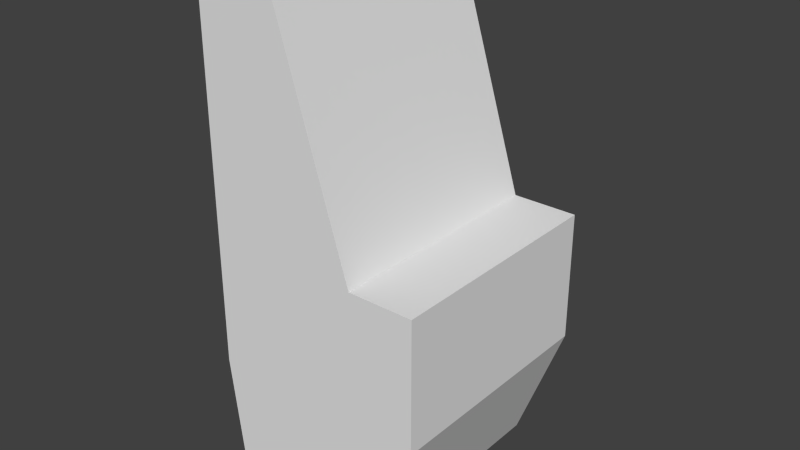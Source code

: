 # Source: SoloSlot.blend  (saved by Blender 2.73.0; exported with 4.5.12 LTS)
import bpy
from mathutils import Matrix  # noqa: F401  (used for matrix-valued properties, if any)

bpy.ops.wm.read_factory_settings(use_empty=True)
scene = bpy.context.scene
scene.name = 'Scene'

# ---- collections
col_collection_1 = bpy.data.collections.new('Collection 1'); scene.collection.children.link(col_collection_1)

# ---- materials (node trees are filled in below, after node groups)
mat_slotmachine = bpy.data.materials.new('SlotMachine')
mat_slotmachine.alpha_threshold = 0.0
mat_slotmachine.use_transparent_shadow = False
mat_slotmachine.roughness = 0.5
mat_slotmachine.specular_intensity = 0.35
mat_slotmachinescreen = bpy.data.materials.new('SlotMachineScreen')
mat_slotmachinescreen.alpha_threshold = 0.0
mat_slotmachinescreen.use_transparent_shadow = False
mat_slotmachinescreen.roughness = 0.5
mat_slotmachinescreen.specular_intensity = 0.35

# ---- material node trees

# ---- world
world_world = bpy.data.worlds.new('World'); scene.world = world_world
world_world.color = (0.05088, 0.05088, 0.05088)
world_world.use_sun_shadow = False
world_world.sun_shadow_jitter_overblur = 0.0
world_world.cycles.sampling_method = 'MANUAL'
world_world.cycles.sample_map_resolution = 256

# ---- meshes
me_singleslot_polygon11_001_polygon11_001 = bpy.data.meshes.new('singleSlot_polygon11.001_polygon11.001')
me_singleslot_polygon11_001_polygon11_001.from_pydata([(0.4545, 1.101, -0.45), (0.4545, 1.101, 0.45), (0.4545, 0.6006, 0.45), (0.4545, 0.6006, -0.45), (0.267, 0.1006, 0.45), (0.267, 0.1006, -0.45), (0.2045, 0.6006, -0.45), (0.2045, 1.101, -0.45), (-0.3849, 2.101, -0.45), (-0.108, 2.101, -0.45), (-0.3849, 1.101, -0.45), (-0.3849, 0.6006, -0.45), (0.2045, 0.6006, 0.45), (-0.3849, 0.6006, 0.45), (-0.3224, 0.1006, 0.45), (-0.3224, 0.1006, -0.45), (-0.3849, 1.101, 0.45), (0.2045, 1.101, 0.45), (-0.3849, 2.101, 0.45), (-0.108, 2.101, 0.45)], [], [(0, 1, 2, 3), (2, 4, 5, 3), (7, 0, 3, 6), (8, 9, 7, 10), (10, 7, 6, 11), (4, 2, 12), (13, 14, 4, 12), (5, 6, 3), (11, 6, 5, 15), (16, 13, 12, 17), (18, 16, 17, 19), (2, 1, 17, 12), (9, 19, 17, 7), (4, 14, 15, 5), (8, 10, 16, 18), (13, 16, 10, 11), (15, 14, 13, 11), (1, 0, 7, 17), (9, 8, 18, 19)])
me_singleslot_polygon11_001_polygon11_001.polygons.foreach_set('material_index', [0, 0, 0, 0, 0, 0, 0, 0, 0, 0, 0, 0, 1, 0, 0, 0, 0, 0, 0])
_uv = me_singleslot_polygon11_001_polygon11_001.uv_layers.new(name='UVMap')
_uv.uv.foreach_set('vector', [0.3687, 0.6875, 0.09194, 0.6875, 0.09194, 0.4375, 0.3687, 0.4375, 0.01562, 0.25, 0.01562, 0.004651, 0.4844, 0.004651, 0.4844, 0.25, 0.3281, 0.5, 0.4531, 0.5, 0.4531, 0.25, 0.3281, 0.25, 0.04688, 0.9922, 0.1719, 0.9922, 0.3281, 0.5, 0.04688, 0.5, 0.04688, 0.5, 0.3281, 0.5, 0.3281, 0.25, 0.04688, 0.25, 0.328, 0.004651, 0.4531, 0.25, 0.3281, 0.25, 0.04688, 0.25, 0.1406, 0.004651, 0.3281, 0.004651, 0.3281, 0.25, 0.3281, 0.004651, 0.3281, 0.25, 0.4531, 0.25, 0.04688, 0.25, 0.3281, 0.25, 0.3281, 0.004651, 0.1406, 0.004651, 0.04688, 0.5, 0.04688, 0.25, 0.3281, 0.25, 0.3281, 0.5, 0.04688, 0.9922, 0.04688, 0.5, 0.3281, 0.5, 0.1719, 0.9922, 0.4531, 0.25, 0.4531, 0.5, 0.3281, 0.5, 0.3281, 0.25, 0.9375, 0.9904, 0.5625, 0.9904, 0.5625, 0.5096, 0.9375, 0.5096, 0.7334, 0.2373, 0.7875, 0.2373, 0.7875, 0.2914, 0.7334, 0.2914, 0.7334, 0.2373, 0.7875, 0.2373, 0.7875, 0.2914, 0.7334, 0.2914, 0.7334, 0.2373, 0.7875, 0.2373, 0.7875, 0.2914, 0.7334, 0.2914, 0.7334, 0.2373, 0.7875, 0.2373, 0.7875, 0.2914, 0.7334, 0.2914, 0.9688, 0.009817, 0.9688, 0.4902, 0.8438, 0.4902, 0.8438, 0.009817, 0.6562, 0.4902, 0.5312, 0.4902, 0.5312, 0.009817, 0.6562, 0.009817])
me_singleslot_polygon11_001_polygon11_001.materials.append(mat_slotmachine)
me_singleslot_polygon11_001_polygon11_001.materials.append(mat_slotmachinescreen)
me_singleslot_polygon11_001_polygon11_001.use_remesh_preserve_volume = False
me_singleslot_polygon11_001_polygon11_001.use_remesh_preserve_attributes = False
me_singleslot_polygon11_001_polygon11_001.use_mirror_vertex_groups = False
me_singleslot_polygon11_001_polygon11_001.update()

# ---- objects
ob_singleslot_polygon11_001_polygon11_001 = bpy.data.objects.new('singleSlot_polygon11.001_polygon11.001', me_singleslot_polygon11_001_polygon11_001)

# ---- transforms, parenting, visibility, modifiers, constraints
ob_singleslot_polygon11_001_polygon11_001.location = (0.0, 0.0, 0.0)
ob_singleslot_polygon11_001_polygon11_001.rotation_euler = (1.571, -0.0, 0.0)
ob_singleslot_polygon11_001_polygon11_001.lineart.crease_threshold = 0.0

# ---- collection membership
col_collection_1.objects.link(ob_singleslot_polygon11_001_polygon11_001)

# ---- scene / render settings (as saved in the file)
scene.frame_start = 1; scene.frame_end = 250; scene.frame_set(1)
scene.render.engine = 'BLENDER_EEVEE_NEXT'
scene.render.resolution_percentage = 50
scene.render.dither_intensity = 0.0
scene.cycles.use_denoising = False
scene.cycles.samples = 10
scene.cycles.sampling_pattern = 'TABULATED_SOBOL'
scene.cycles.light_sampling_threshold = 0.0
scene.cycles.use_adaptive_sampling = False
scene.cycles.use_light_tree = False
scene.cycles.blur_glossy = 0.0
scene.cycles.pixel_filter_type = 'GAUSSIAN'
scene.cycles.sample_clamp_indirect = 0.0
scene.view_settings.view_transform = 'Standard'
bpy.context.view_layer.update()

# ---- added for rendering (the .blend has no active camera and no usable light): camera, sun
cam_auto = bpy.data.cameras.new('AutoCamera')
cam_auto.lens = 50.0
cam_auto.sensor_width = 36.0
cam_auto.clip_end = 1000.0
ob_auto_camera = bpy.data.objects.new('AutoCamera', cam_auto)
scene.collection.objects.link(ob_auto_camera)
ob_auto_camera.location = (2.20755, -2.6073, 2.83876)
ob_auto_camera.rotation_euler = (1.09748, -7.21219e-08, 0.694738)
scene.camera = ob_auto_camera
light_auto_sun = bpy.data.lights.new('AutoSun', 'SUN')
light_auto_sun.energy = 3.0
light_auto_sun.angle = 0.0523599
ob_auto_sun = bpy.data.objects.new('AutoSun', light_auto_sun)
scene.collection.objects.link(ob_auto_sun)
ob_auto_sun.rotation_euler = (0.872665, 0.174533, 0.523599)
bpy.context.view_layer.update()
